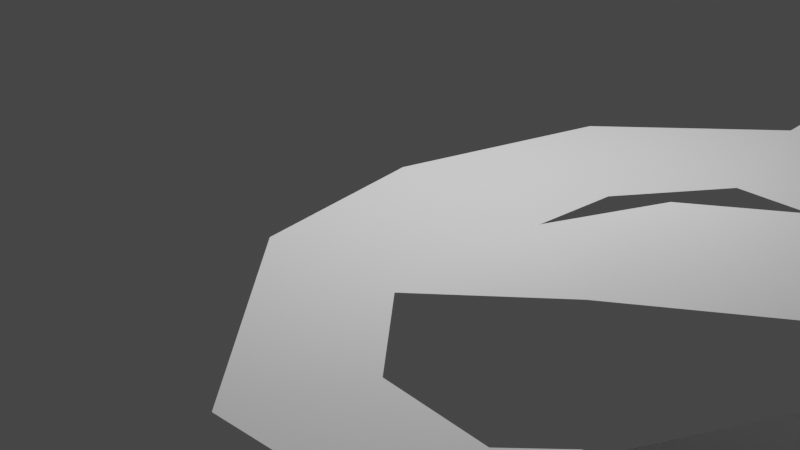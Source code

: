 # Source: basic.blend  (saved by Blender 2.83.19; exported with 4.5.12 LTS)
import bpy
from mathutils import Matrix  # noqa: F401  (used for matrix-valued properties, if any)

bpy.ops.wm.read_factory_settings(use_empty=True)
scene = bpy.context.scene
scene.name = 'Scene'

# ---- collections
col_collection = bpy.data.collections.new('Collection'); scene.collection.children.link(col_collection)

# ---- world
world_world = bpy.data.worlds.new('World'); scene.world = world_world
world_world.use_nodes = True; world_world.node_tree.nodes.clear()
_N = world_world.node_tree.nodes; _L = world_world.node_tree.links
n0 = _N.new('ShaderNodeOutputWorld'); n0.name = 'World Output'; n0.location = (300, 300)
n1 = _N.new('ShaderNodeBackground'); n1.name = 'Background'; n1.location = (10, 300)
n1.inputs[0].default_value = (0.05088, 0.05088, 0.05088, 1.0)
_L.new(n1.outputs[0], n0.inputs[0])
n0.is_active_output = True
world_world.color = (0.05088, 0.05088, 0.05088)
world_world.use_sun_shadow = False
world_world.sun_shadow_jitter_overblur = 0.0

# ---- cameras
cam_camera = bpy.data.cameras.new('Camera')
cam_camera.clip_end = 100.0
cam_camera.ortho_scale = 7.314

# ---- lights
light_light = bpy.data.lights.new('Light', 'POINT')
light_light.transmission_factor = 0.0
light_light.energy = 1000.0
light_light.shadow_soft_size = 0.1
light_light.shadow_maximum_resolution = 0.006
light_light.use_absolute_resolution = True

# ---- meshes
me_plane = bpy.data.meshes.new('Plane')
me_plane.from_pydata([(-0.6432, -1.151, -0.0466), (1.0, -1.0, -0.0466), (-1.0, 1.0, -0.0466), (1.0, 1.0, -0.0466), (-0.2158, 3.372, 0.03461), (1.167, 1.915, 0.03461), (1.713, 4.632, 0.1919), (2.147, 2.764, 0.1919), (3.943, 4.46, 0.1919), (3.496, 2.741, 0.1919), (5.372, 3.088, -0.3081), (4.068, 1.872, -0.3081), (5.939, 1.279, -0.3081), (4.333, 0.5021, -0.3081), (5.706, -0.8547, -0.3081), (3.606, -1.055, -0.3081), (4.361, -2.94, -0.1178), (3.043, -1.961, -0.1178), (1.374, -3.237, -0.0466), (1.919, -1.988, -0.0466), (3.017, -0.8902, 0.6923), (2.454, 1.041, 0.6923), (4.911, -0.2179, 1.01), (3.978, 1.261, 1.01), (6.475, 0.8524, 1.01), (5.473, 2.304, 1.01), (7.765, 3.048, 1.01), (6.283, 3.827, 1.01), (1.892, 5.441, 0.4086), (4.121, 5.27, 0.4086), (3.442, 6.649, 0.4759), (4.559, 5.904, 0.4759), (7.807, 4.99, 1.01), (6.056, 4.89, 1.01), (5.738, 7.584, 0.7357), (5.594, 5.96, 0.7357), (7.566, 6.606, 1.01), (5.943, 5.712, 0.9203)], [], [(0, 1, 3, 2), (2, 3, 5, 4), (4, 5, 7, 6), (6, 7, 9, 8), (8, 9, 11, 10), (10, 11, 13, 12), (12, 13, 15, 14), (15, 16, 14), (1, 0, 18, 19), (17, 19, 18, 16), (3, 1, 20, 21), (21, 20, 22, 23), (23, 22, 24, 25), (25, 24, 26, 27), (6, 8, 29, 28), (28, 29, 31, 30), (27, 26, 32, 33), (30, 31, 35, 34), (33, 32, 36, 37), (35, 37, 36, 34), (15, 17, 16)])
me_plane.polygons.foreach_set('use_smooth', [True] * 21)
_uv = me_plane.uv_layers.new(name='UVMap')
_uv.uv.foreach_set('vector', [0.0, 0.0, 1.0, 0.0, 1.0, 1.0, 0.0, 1.0, 0.0, 1.0, 1.0, 1.0, 1.0, 1.0, 0.0, 1.0, 0.0, 1.0, 1.0, 1.0, 1.0, 1.0, 0.0, 1.0, 0.0, 1.0, 1.0, 1.0, 1.0, 1.0, 0.0, 1.0, 0.0, 1.0, 1.0, 1.0, 1.0, 1.0, 0.0, 1.0, 0.0, 1.0, 1.0, 1.0, 1.0, 1.0, 0.0, 1.0, 0.0, 1.0, 1.0, 1.0, 1.0, 1.0, 0.0, 1.0, 1.0, 1.0, 0.0, 1.0, 0.0, 1.0, 1.0, 0.0, 0.0, 0.0, 0.0, 0.0, 1.0, 0.0, 1.0, 1.0, 1.0, 0.0, 0.0, 0.0, 0.0, 1.0, 1.0, 1.0, 1.0, 0.0, 1.0, 0.0, 1.0, 1.0, 1.0, 1.0, 1.0, 0.0, 1.0, 0.0, 1.0, 1.0, 1.0, 1.0, 1.0, 0.0, 1.0, 0.0, 1.0, 1.0, 1.0, 1.0, 1.0, 0.0, 1.0, 0.0, 1.0, 1.0, 0.0, 1.0, 0.0, 1.0, 0.0, 1.0, 0.0, 1.0, 0.0, 1.0, 0.0, 1.0, 0.0, 1.0, 0.0, 1.0, 1.0, 1.0, 1.0, 0.0, 1.0, 0.0, 1.0, 1.0, 0.0, 1.0, 0.0, 1.0, 0.0, 1.0, 0.0, 1.0, 1.0, 1.0, 1.0, 0.0, 1.0, 0.0, 1.0, 1.0, 0.0, 1.0, 1.0, 1.0, 1.0, 0.0, 0.0, 1.0, 1.0, 1.0, 1.0, 1.0, 0.0, 1.0])
me_plane.use_remesh_fix_poles = True
me_plane.use_remesh_preserve_attributes = False
me_plane.use_mirror_vertex_groups = False
me_plane.update()

# ---- objects
ob_light = bpy.data.objects.new('Light', light_light)
ob_camera = bpy.data.objects.new('Camera', cam_camera)
ob_plane = bpy.data.objects.new('Plane', me_plane)

# ---- transforms, parenting, visibility, modifiers, constraints
ob_light.location = (-0.4632, 1.369, 5.002)
ob_light.rotation_euler = (0.6503, 0.05522, 1.866)
ob_light.lock_rotations_4d = False
ob_light.empty_display_type = 'ARROWS'
ob_light.color = (0.0, 0.0, 0.0, 0.0)
ob_light.lineart.crease_threshold = 0.0
ob_camera.location = (7.359, -6.926, 4.958)
ob_camera.rotation_euler = (1.109, 0.0, 0.8149)
ob_camera.lock_rotations_4d = False
ob_camera.empty_display_type = 'ARROWS'
ob_camera.color = (0.0, 0.0, 0.0, 0.0)
ob_camera.display_type = 'WIRE'
ob_camera.lineart.crease_threshold = 0.0
ob_plane.location = (0.0, 0.0, 0.0)
ob_plane.lineart.crease_threshold = 0.0

# ---- collection membership
col_collection.objects.link(ob_light)
col_collection.objects.link(ob_camera)
col_collection.objects.link(ob_plane)

# ---- scene / render settings (as saved in the file)
scene.camera = ob_camera
scene.frame_start = 1; scene.frame_end = 250; scene.frame_set(19)
scene.render.engine = 'BLENDER_EEVEE_NEXT'
scene.cycles.use_denoising = False
scene.cycles.samples = 128
scene.cycles.sampling_pattern = 'TABULATED_SOBOL'
scene.cycles.use_adaptive_sampling = False
scene.cycles.use_light_tree = False
scene.view_settings.view_transform = 'Filmic'
bpy.context.view_layer.update()
